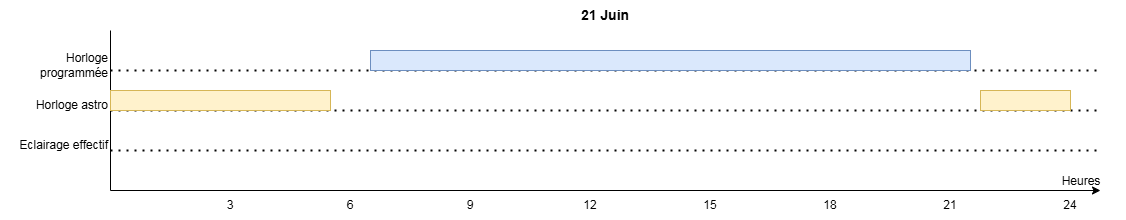

The diagram above was exported from draw.io. Its source (the exported page's mxGraphModel, read from the mxfile embedded in the PNG):
<mxGraphModel dx="1426" dy="755" grid="1" gridSize="10" guides="1" tooltips="1" connect="1" arrows="1" fold="1" page="1" pageScale="1" pageWidth="1169" pageHeight="827" math="0" shadow="0">
  <root>
    <mxCell id="3xqhF2YdJrPBeyhhvGX_-0" />
    <mxCell id="3xqhF2YdJrPBeyhhvGX_-1" parent="3xqhF2YdJrPBeyhhvGX_-0" />
    <mxCell id="3xqhF2YdJrPBeyhhvGX_-2" value="" style="endArrow=none;html=1;rounded=0;" parent="3xqhF2YdJrPBeyhhvGX_-1" edge="1">
      <mxGeometry width="50" height="50" relative="1" as="geometry">
        <mxPoint x="120" y="280" as="sourcePoint" />
        <mxPoint x="120" y="120" as="targetPoint" />
      </mxGeometry>
    </mxCell>
    <mxCell id="3xqhF2YdJrPBeyhhvGX_-3" value="" style="endArrow=classic;html=1;rounded=0;endFill=1;" parent="3xqhF2YdJrPBeyhhvGX_-1" edge="1">
      <mxGeometry width="50" height="50" relative="1" as="geometry">
        <mxPoint x="120" y="280" as="sourcePoint" />
        <mxPoint x="1110" y="280" as="targetPoint" />
      </mxGeometry>
    </mxCell>
    <mxCell id="3xqhF2YdJrPBeyhhvGX_-4" value="3" style="text;html=1;align=center;verticalAlign=middle;whiteSpace=wrap;rounded=0;" parent="3xqhF2YdJrPBeyhhvGX_-1" vertex="1">
      <mxGeometry x="230" y="280" width="20" height="30" as="geometry" />
    </mxCell>
    <mxCell id="3xqhF2YdJrPBeyhhvGX_-5" value="6" style="text;html=1;align=center;verticalAlign=middle;whiteSpace=wrap;rounded=0;" parent="3xqhF2YdJrPBeyhhvGX_-1" vertex="1">
      <mxGeometry x="350" y="280" width="20" height="30" as="geometry" />
    </mxCell>
    <mxCell id="3xqhF2YdJrPBeyhhvGX_-6" value="9" style="text;html=1;align=center;verticalAlign=middle;whiteSpace=wrap;rounded=0;" parent="3xqhF2YdJrPBeyhhvGX_-1" vertex="1">
      <mxGeometry x="470" y="280" width="20" height="30" as="geometry" />
    </mxCell>
    <mxCell id="3xqhF2YdJrPBeyhhvGX_-7" value="12" style="text;html=1;align=center;verticalAlign=middle;whiteSpace=wrap;rounded=0;" parent="3xqhF2YdJrPBeyhhvGX_-1" vertex="1">
      <mxGeometry x="590" y="280" width="20" height="30" as="geometry" />
    </mxCell>
    <mxCell id="3xqhF2YdJrPBeyhhvGX_-8" value="15" style="text;html=1;align=center;verticalAlign=middle;whiteSpace=wrap;rounded=0;" parent="3xqhF2YdJrPBeyhhvGX_-1" vertex="1">
      <mxGeometry x="710" y="280" width="20" height="30" as="geometry" />
    </mxCell>
    <mxCell id="3xqhF2YdJrPBeyhhvGX_-9" value="18" style="text;html=1;align=center;verticalAlign=middle;whiteSpace=wrap;rounded=0;" parent="3xqhF2YdJrPBeyhhvGX_-1" vertex="1">
      <mxGeometry x="830" y="280" width="20" height="30" as="geometry" />
    </mxCell>
    <mxCell id="3xqhF2YdJrPBeyhhvGX_-10" value="21" style="text;html=1;align=center;verticalAlign=middle;whiteSpace=wrap;rounded=0;" parent="3xqhF2YdJrPBeyhhvGX_-1" vertex="1">
      <mxGeometry x="950" y="280" width="20" height="30" as="geometry" />
    </mxCell>
    <mxCell id="3xqhF2YdJrPBeyhhvGX_-11" value="24" style="text;html=1;align=center;verticalAlign=middle;whiteSpace=wrap;rounded=0;" parent="3xqhF2YdJrPBeyhhvGX_-1" vertex="1">
      <mxGeometry x="1070" y="280" width="20" height="30" as="geometry" />
    </mxCell>
    <mxCell id="3xqhF2YdJrPBeyhhvGX_-12" value="" style="endArrow=none;dashed=1;html=1;dashPattern=1 3;strokeWidth=2;rounded=0;" parent="3xqhF2YdJrPBeyhhvGX_-1" edge="1">
      <mxGeometry width="50" height="50" relative="1" as="geometry">
        <mxPoint x="120" y="160" as="sourcePoint" />
        <mxPoint x="1110" y="160" as="targetPoint" />
      </mxGeometry>
    </mxCell>
    <mxCell id="3xqhF2YdJrPBeyhhvGX_-13" value="" style="endArrow=none;dashed=1;html=1;dashPattern=1 3;strokeWidth=2;rounded=0;" parent="3xqhF2YdJrPBeyhhvGX_-1" edge="1">
      <mxGeometry width="50" height="50" relative="1" as="geometry">
        <mxPoint x="120" y="200" as="sourcePoint" />
        <mxPoint x="1110" y="200" as="targetPoint" />
      </mxGeometry>
    </mxCell>
    <mxCell id="3xqhF2YdJrPBeyhhvGX_-14" value="" style="endArrow=none;dashed=1;html=1;dashPattern=1 3;strokeWidth=2;rounded=0;" parent="3xqhF2YdJrPBeyhhvGX_-1" edge="1">
      <mxGeometry width="50" height="50" relative="1" as="geometry">
        <mxPoint x="120" y="240" as="sourcePoint" />
        <mxPoint x="1110" y="240" as="targetPoint" />
      </mxGeometry>
    </mxCell>
    <mxCell id="3xqhF2YdJrPBeyhhvGX_-15" value="" style="rounded=0;whiteSpace=wrap;html=1;fillColor=#dae8fc;strokeColor=#6c8ebf;" parent="3xqhF2YdJrPBeyhhvGX_-1" vertex="1">
      <mxGeometry x="380" y="140" width="600" height="20" as="geometry" />
    </mxCell>
    <mxCell id="3xqhF2YdJrPBeyhhvGX_-17" value="" style="rounded=0;whiteSpace=wrap;html=1;fillColor=#fff2cc;strokeColor=#d6b656;" parent="3xqhF2YdJrPBeyhhvGX_-1" vertex="1">
      <mxGeometry x="120" y="180" width="220" height="20" as="geometry" />
    </mxCell>
    <mxCell id="3xqhF2YdJrPBeyhhvGX_-18" value="" style="rounded=0;whiteSpace=wrap;html=1;fillColor=#fff2cc;strokeColor=#d6b656;" parent="3xqhF2YdJrPBeyhhvGX_-1" vertex="1">
      <mxGeometry x="990" y="180" width="90" height="20" as="geometry" />
    </mxCell>
    <mxCell id="3xqhF2YdJrPBeyhhvGX_-21" value="Horloge programmée" style="text;html=1;align=right;verticalAlign=middle;whiteSpace=wrap;rounded=0;" parent="3xqhF2YdJrPBeyhhvGX_-1" vertex="1">
      <mxGeometry x="30" y="140" width="90" height="30" as="geometry" />
    </mxCell>
    <mxCell id="3xqhF2YdJrPBeyhhvGX_-22" value="Heures" style="text;html=1;align=center;verticalAlign=middle;whiteSpace=wrap;rounded=0;" parent="3xqhF2YdJrPBeyhhvGX_-1" vertex="1">
      <mxGeometry x="1046" y="256" width="90" height="30" as="geometry" />
    </mxCell>
    <mxCell id="3xqhF2YdJrPBeyhhvGX_-23" value="Horloge astro" style="text;html=1;align=right;verticalAlign=middle;whiteSpace=wrap;rounded=0;" parent="3xqhF2YdJrPBeyhhvGX_-1" vertex="1">
      <mxGeometry x="30" y="180" width="90" height="30" as="geometry" />
    </mxCell>
    <mxCell id="3xqhF2YdJrPBeyhhvGX_-24" value="Eclairage effectif" style="text;html=1;align=right;verticalAlign=middle;whiteSpace=wrap;rounded=0;" parent="3xqhF2YdJrPBeyhhvGX_-1" vertex="1">
      <mxGeometry x="10" y="220" width="110" height="30" as="geometry" />
    </mxCell>
    <mxCell id="3xqhF2YdJrPBeyhhvGX_-29" value="21 Juin" style="text;html=1;align=center;verticalAlign=middle;whiteSpace=wrap;rounded=0;fontStyle=1;fontSize=14;" parent="3xqhF2YdJrPBeyhhvGX_-1" vertex="1">
      <mxGeometry x="120" y="90" width="990" height="30" as="geometry" />
    </mxCell>
  </root>
</mxGraphModel>